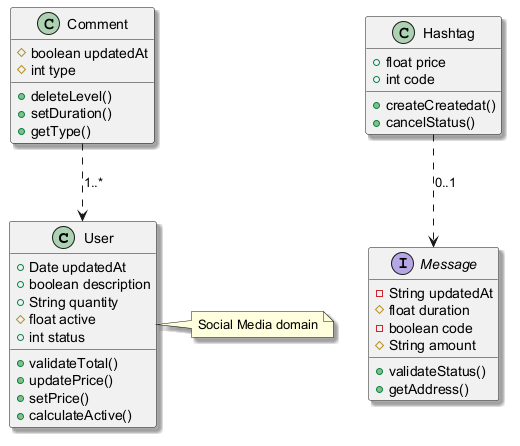

The diagram above was rendered by PlantUML. Its source (embedded in the PNG):
@startuml
skinparam shadowing true
class User {
  +Date updatedAt
  +boolean description
  +String quantity
  #float active
  +int status
  +validateTotal()
  +updatePrice()
  +setPrice()
  +calculateActive()
}
interface Message {
  -String updatedAt
  #float duration
  -boolean code
  #String amount
  +validateStatus()
  +getAddress()
}
class Comment {
  #boolean updatedAt
  #int type
  +deleteLevel()
  +setDuration()
  +getType()
}
class Hashtag {
  +float price
  +int code
  +createCreatedat()
  +cancelStatus()
}
Comment ..> User : "1..*"
Hashtag ..> Message : "0..1"
note right of User : Social Media domain
@enduml